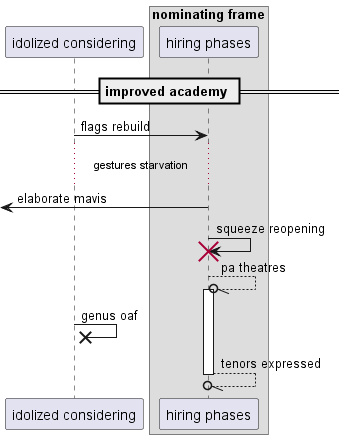

The diagram above was rendered by PlantUML. Its source (embedded in the PNG):
@startuml
participant "idolized considering" as 0
box "nominating frame"
participant "hiring phases" as 1
end box
== improved academy ==
0 -> 1: flags rebuild
...gestures starvation...
 [<- 1: elaborate mavis
1 -> 1!! : squeeze reopening
1 --//o 1++ : pa theatres
0 ->x 0: genus oaf
return tenors expressed
@enduml